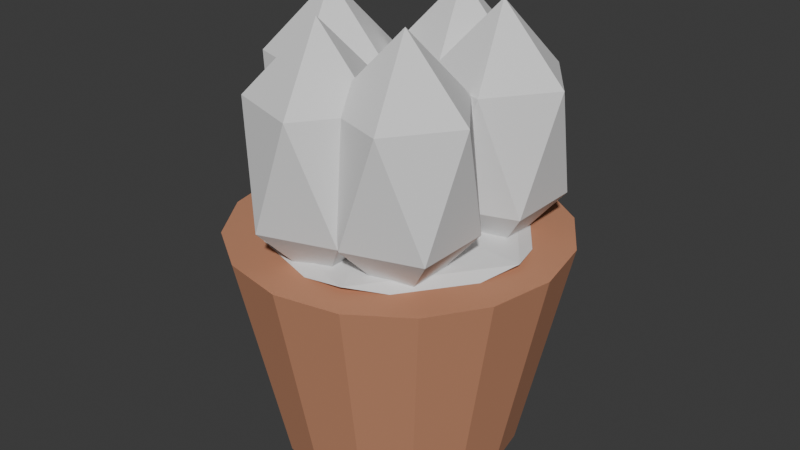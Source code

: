 # Source: pot.blend  (saved by Blender 5.1.30; exported with 4.5.12 LTS)
import bpy
from mathutils import Matrix  # noqa: F401  (used for matrix-valued properties, if any)

bpy.ops.wm.read_factory_settings(use_empty=True)
scene = bpy.context.scene
scene.name = 'Scene'

# ---- collections
col_collection = bpy.data.collections.new('Collection'); scene.collection.children.link(col_collection)

# ---- materials (node trees are filled in below, after node groups)
mat_tile = bpy.data.materials.new('tile')
mat_tile.diffuse_color = (0.55, 0.25, 0.14, 1.0)

# ---- material node trees
mat_tile.use_nodes = True; mat_tile.node_tree.nodes.clear()
_N = mat_tile.node_tree.nodes; _L = mat_tile.node_tree.links
n0 = _N.new('ShaderNodeBsdfPrincipled'); n0.name = 'Principled BSDF'; n0.location = (-200, 100)
n0.inputs[0].default_value = (0.55, 0.25, 0.14, 1.0)
n0.inputs[2].default_value = 0.88
n1 = _N.new('ShaderNodeOutputMaterial'); n1.name = 'Material Output'; n1.location = (200, 100)
_L.new(n0.outputs[0], n1.inputs[0])
n1.is_active_output = True

# ---- world
world_world = bpy.data.worlds.new('World'); scene.world = world_world
world_world.use_nodes = True; world_world.node_tree.nodes.clear()
_N = world_world.node_tree.nodes; _L = world_world.node_tree.links
n0 = _N.new('ShaderNodeOutputWorld'); n0.name = 'World Output'; n0.location = (200, 100)
n1 = _N.new('ShaderNodeBackground'); n1.name = 'Background'; n1.location = (-200, 100)
n1.inputs[0].default_value = (0.05088, 0.05088, 0.05088, 1.0)
_L.new(n1.outputs[0], n0.inputs[0])
n0.is_active_output = True
world_world.color = (0.05088, 0.05088, 0.05088)
world_world.sun_shadow_jitter_overblur = 0.0

# ---- meshes
me_cone = bpy.data.meshes.new('Cone')
me_cone.from_pydata([(0.0, 0.23, 0.0), (0.0, 0.32, 0.42), (0.08802, 0.2125, 0.0), (0.1225, 0.2956, 0.42), (0.1626, 0.1626, 0.0), (0.2263, 0.2263, 0.42), (0.2125, 0.08802, 0.0), (0.2956, 0.1225, 0.42), (0.23, 0.0, 0.0), (0.32, 0.0, 0.42), (0.2125, -0.08802, 0.0), (0.2956, -0.1225, 0.42), (0.1626, -0.1626, 0.0), (0.2263, -0.2263, 0.42), (0.08802, -0.2125, 0.0), (0.1225, -0.2956, 0.42), (0.0, -0.23, 0.0), (0.0, -0.32, 0.42), (-0.08802, -0.2125, 0.0), (-0.1225, -0.2956, 0.42), (-0.1626, -0.1626, 0.0), (-0.2263, -0.2263, 0.42), (-0.2125, -0.08802, 0.0), (-0.2956, -0.1225, 0.42), (-0.23, 0.0, 0.0), (-0.32, 0.0, 0.42), (-0.2125, 0.08802, 0.0), (-0.2956, 0.1225, 0.42), (-0.1626, 0.1626, 0.0), (-0.2263, 0.2263, 0.42), (-0.08802, 0.2125, 0.0), (-0.1225, 0.2956, 0.42)], [], [(0, 1, 3, 2), (2, 3, 5, 4), (4, 5, 7, 6), (6, 7, 9, 8), (8, 9, 11, 10), (10, 11, 13, 12), (12, 13, 15, 14), (14, 15, 17, 16), (16, 17, 19, 18), (18, 19, 21, 20), (20, 21, 23, 22), (22, 23, 25, 24), (24, 25, 27, 26), (26, 27, 29, 28), (3, 1, 31, 29, 27, 25, 23, 21, 19, 17, 15, 13, 11, 9, 7, 5), (28, 29, 31, 30), (30, 31, 1, 0), (0, 2, 4, 6, 8, 10, 12, 14, 16, 18, 20, 22, 24, 26, 28, 30)])
_uv = me_cone.uv_layers.new(name='UVMap')
_uv.uv.foreach_set('vector', [0.5702, 0.2795, 0.5696, 0.005466, 0.6434, 0.008887, 0.6232, 0.2819, 0.6232, 0.2819, 0.6434, 0.008887, 0.7002, 0.01863, 0.664, 0.2889, 0.4604, 0.5833, 0.4168, 0.313, 0.49, 0.3033, 0.513, 0.5763, 0.513, 0.5763, 0.49, 0.3033, 0.5696, 0.2998, 0.5702, 0.5738, 0.5702, 0.5738, 0.5696, 0.2998, 0.6434, 0.3033, 0.6232, 0.5763, 0.6232, 0.5763, 0.6434, 0.3033, 0.7002, 0.313, 0.664, 0.5833, 0.7547, 0.2889, 0.7111, 0.01863, 0.7844, 0.008887, 0.8073, 0.2819, 0.8073, 0.2819, 0.7844, 0.008887, 0.8639, 0.005466, 0.8645, 0.2795, 0.8645, 0.2795, 0.8639, 0.005466, 0.9377, 0.008887, 0.9176, 0.2819, 0.9176, 0.2819, 0.9377, 0.008887, 0.9945, 0.01863, 0.9584, 0.2889, 0.7547, 0.5833, 0.7111, 0.313, 0.7844, 0.3033, 0.8073, 0.5763, 0.8073, 0.5763, 0.7844, 0.3033, 0.8639, 0.2998, 0.8645, 0.5738, 0.8645, 0.5738, 0.8639, 0.2998, 0.9377, 0.3033, 0.9176, 0.5763, 0.9176, 0.5763, 0.9377, 0.3033, 0.9945, 0.313, 0.9584, 0.5833, 0.03595, 0.3191, 0.005466, 0.2455, 0.005466, 0.1658, 0.03595, 0.09226, 0.09226, 0.03595, 0.1658, 0.005466, 0.2455, 0.005466, 0.3191, 0.03595, 0.3754, 0.09226, 0.4059, 0.1658, 0.4059, 0.2455, 0.3754, 0.3191, 0.3191, 0.3754, 0.2455, 0.4059, 0.1658, 0.4059, 0.09226, 0.3754, 0.4604, 0.2889, 0.4168, 0.01863, 0.49, 0.008887, 0.513, 0.2819, 0.513, 0.2819, 0.49, 0.008887, 0.5696, 0.005466, 0.5702, 0.2795, 0.005466, 0.5893, 0.005466, 0.5321, 0.02737, 0.4792, 0.06785, 0.4387, 0.1207, 0.4168, 0.178, 0.4168, 0.2309, 0.4387, 0.2714, 0.4792, 0.2933, 0.5321, 0.2933, 0.5893, 0.2714, 0.6422, 0.2309, 0.6827, 0.178, 0.7046, 0.1207, 0.7046, 0.06785, 0.6827, 0.02737, 0.6422])
_ca = me_cone.color_attributes.new('wind_mask', 'FLOAT_COLOR', 'POINT')
_ca.data.foreach_set('color', [0.0, 0.0, 0.0, 1.0, 0.0, 0.0, 0.0, 1.0, 0.0, 0.0, 0.0, 1.0, 0.0, 0.0, 0.0, 1.0, 0.0, 0.0, 0.0, 1.0, 0.0, 0.0, 0.0, 1.0, 0.0, 0.0, 0.0, 1.0, 0.0, 0.0, 0.0, 1.0, 0.0, 0.0, 0.0, 1.0, 0.0, 0.0, 0.0, 1.0, 0.0, 0.0, 0.0, 1.0, 0.0, 0.0, 0.0, 1.0, 0.0, 0.0, 0.0, 1.0, 0.0, 0.0, 0.0, 1.0, 0.0, 0.0, 0.0, 1.0, 0.0, 0.0, 0.0, 1.0, 0.0, 0.0, 0.0, 1.0, 0.0, 0.0, 0.0, 1.0, 0.0, 0.0, 0.0, 1.0, 0.0, 0.0, 0.0, 1.0, 0.0, 0.0, 0.0, 1.0, 0.0, 0.0, 0.0, 1.0, 0.0, 0.0, 0.0, 1.0, 0.0, 0.0, 0.0, 1.0, 0.0, 0.0, 0.0, 1.0, 0.0, 0.0, 0.0, 1.0, 0.0, 0.0, 0.0, 1.0, 0.0, 0.0, 0.0, 1.0, 0.0, 0.0, 0.0, 1.0, 0.0, 0.0, 0.0, 1.0, 0.0, 0.0, 0.0, 1.0, 0.0, 0.0, 0.0, 1.0])
me_cone.materials.append(mat_tile)
me_cone.update()
me_icosphere_029 = bpy.data.meshes.new('Icosphere.029')
me_icosphere_029.from_pydata([(0.0, 0.0, 0.395), (0.2098, -0.1525, 0.4088), (-0.08015, -0.2467, 0.4088), (-0.2594, 0.0, 0.4088), (-0.08015, 0.2467, 0.4088), (0.2098, 0.1525, 0.4088), (0.08015, -0.2467, 0.4312), (-0.2098, -0.1525, 0.4312), (-0.2098, 0.1525, 0.4312), (0.08015, 0.2467, 0.4312), (0.2594, 0.0, 0.4312), (0.0, 0.0, 0.445)], [], [(0, 1, 2), (1, 0, 5), (0, 2, 3), (0, 3, 4), (0, 4, 5), (1, 5, 10), (2, 1, 6), (3, 2, 7), (4, 3, 8), (5, 4, 9), (1, 10, 6), (2, 6, 7), (3, 7, 8), (4, 8, 9), (5, 9, 10), (6, 10, 11), (7, 6, 11), (8, 7, 11), (9, 8, 11), (10, 9, 11)])
_uv = me_icosphere_029.uv_layers.new(name='UVMap')
_uv.uv.foreach_set('vector', [0.25, 0.2627, 0.25, 0.003039, 0.497, 0.1825, 0.25, 0.003039, 0.25, 0.2627, 0.003039, 0.1825, 0.25, 0.2627, 0.497, 0.1825, 0.4026, 0.4728, 0.25, 0.2627, 0.4026, 0.4728, 0.09737, 0.4728, 0.25, 0.2627, 0.09737, 0.4728, 0.003039, 0.1825, 0.25, 0.003039, 0.003039, 0.1825, 0.09737, 0.05263, 0.497, 0.1825, 0.25, 0.003039, 0.4026, 0.05263, 0.4026, 0.4728, 0.497, 0.1825, 0.497, 0.343, 0.09737, 0.4728, 0.4026, 0.4728, 0.25, 0.5224, 0.003039, 0.1825, 0.09737, 0.4728, 0.003039, 0.343, 0.997, 0.343, 0.9026, 0.4728, 0.997, 0.1825, 0.9026, 0.05263, 0.997, 0.1825, 0.75, 0.003039, 0.5974, 0.05263, 0.75, 0.003039, 0.503, 0.1825, 0.503, 0.343, 0.503, 0.1825, 0.5974, 0.4728, 0.75, 0.5224, 0.5974, 0.4728, 0.9026, 0.4728, 0.997, 0.1825, 0.9026, 0.4728, 0.75, 0.2627, 0.75, 0.003039, 0.997, 0.1825, 0.75, 0.2627, 0.503, 0.1825, 0.75, 0.003039, 0.75, 0.2627, 0.5974, 0.4728, 0.503, 0.1825, 0.75, 0.2627, 0.9026, 0.4728, 0.5974, 0.4728, 0.75, 0.2627])
_ca = me_icosphere_029.color_attributes.new('wind_mask', 'FLOAT_COLOR', 'POINT')
_ca.data.foreach_set('color', [0.0, 0.0, 0.0, 1.0, 0.0, 0.0, 0.0, 1.0, 0.0, 0.0, 0.0, 1.0, 0.0, 0.0, 0.0, 1.0, 0.0, 0.0, 0.0, 1.0, 0.0, 0.0, 0.0, 1.0, 0.0, 0.0, 0.0, 1.0, 0.0, 0.0, 0.0, 1.0, 0.0, 0.0, 0.0, 1.0, 0.0, 0.0, 0.0, 1.0, 0.0, 0.0, 0.0, 1.0, 0.0, 0.0, 0.0, 1.0])
me_icosphere_029.update()
me_icosphere_030 = bpy.data.meshes.new('Icosphere.030')
me_icosphere_030.from_pydata([(0.0, 0.17, 0.36), (0.1013, 0.0964, 0.4927), (-0.03869, 0.05091, 0.4927), (-0.1252, 0.17, 0.4927), (-0.03869, 0.2891, 0.4927), (0.1013, 0.2436, 0.4927), (0.03869, 0.05091, 0.7073), (-0.1013, 0.0964, 0.7073), (-0.1013, 0.2436, 0.7073), (0.03869, 0.2891, 0.7073), (0.1252, 0.17, 0.7073), (0.0, 0.17, 0.84)], [], [(0, 1, 2), (1, 0, 5), (0, 2, 3), (0, 3, 4), (0, 4, 5), (1, 5, 10), (2, 1, 6), (3, 2, 7), (4, 3, 8), (5, 4, 9), (1, 10, 6), (2, 6, 7), (3, 7, 8), (4, 8, 9), (5, 9, 10), (6, 10, 11), (7, 6, 11), (8, 7, 11), (9, 8, 11), (10, 9, 11)])
_uv = me_icosphere_030.uv_layers.new(name='UVMap')
_uv.uv.foreach_set('vector', [0.241, 0.737, 0.2863, 0.7178, 0.2858, 0.737, 0.2863, 0.7178, 0.241, 0.737, 0.256, 0.6902, 0.1656, 0.8388, 0.1612, 0.7898, 0.1998, 0.8034, 0.3184, 0.8388, 0.2842, 0.8034, 0.3228, 0.7898, 0.241, 0.737, 0.2369, 0.6923, 0.256, 0.6902, 0.2863, 0.7178, 0.256, 0.6902, 0.3102, 0.6612, 0.2774, 0.8388, 0.2432, 0.8362, 0.2818, 0.7884, 0.1998, 0.8034, 0.1612, 0.7898, 0.1998, 0.742, 0.3228, 0.7898, 0.2842, 0.8034, 0.2842, 0.742, 0.2408, 0.8362, 0.2066, 0.8388, 0.2022, 0.7884, 0.2432, 0.8362, 0.2432, 0.7748, 0.2818, 0.7884, 0.1612, 0.7898, 0.1656, 0.7394, 0.1998, 0.742, 0.1612, 0.737, 0.1851, 0.6804, 0.2154, 0.7081, 0.3228, 0.7898, 0.2842, 0.742, 0.3184, 0.7394, 0.2408, 0.8362, 0.2022, 0.7884, 0.2408, 0.7748, 0.2818, 0.7884, 0.2432, 0.7748, 0.2774, 0.7394, 0.1851, 0.6804, 0.1855, 0.6612, 0.2304, 0.6612, 0.2154, 0.7081, 0.1851, 0.6804, 0.2304, 0.6612, 0.2345, 0.7059, 0.2154, 0.7081, 0.2304, 0.6612, 0.2408, 0.7748, 0.2022, 0.7884, 0.2066, 0.7394])
_ca = me_icosphere_030.color_attributes.new('wind_mask', 'FLOAT_COLOR', 'POINT')
_ca.data.foreach_set('color', [0.45, 0.2025, 0.0, 1.0, 0.6158, 0.3793, 0.0, 1.0, 0.6158, 0.3793, 0.0, 1.0, 0.6158, 0.3793, 0.0, 1.0, 0.6158, 0.3793, 0.0, 1.0, 0.6158, 0.3793, 0.0, 1.0, 0.8842, 0.7817, 0.0, 1.0, 0.8842, 0.7817, 0.0, 1.0, 0.8842, 0.7817, 0.0, 1.0, 0.8842, 0.7817, 0.0, 1.0, 0.8842, 0.7817, 0.0, 1.0, 1.0, 1.0, 0.0, 1.0])
me_icosphere_030.update()
me_icosphere_031 = bpy.data.meshes.new('Icosphere.031')
me_icosphere_031.from_pydata([(0.1148, -0.1254, 0.36), (0.2161, -0.199, 0.4927), (0.07613, -0.2444, 0.4927), (-0.01039, -0.1254, 0.4927), (0.07613, -0.006267, 0.4927), (0.2161, -0.05176, 0.4927), (0.1535, -0.2444, 0.7073), (0.01352, -0.199, 0.7073), (0.01352, -0.05176, 0.7073), (0.1535, -0.006267, 0.7073), (0.24, -0.1254, 0.7073), (0.1148, -0.1254, 0.84)], [], [(0, 1, 2), (1, 0, 5), (0, 2, 3), (0, 3, 4), (0, 4, 5), (1, 5, 10), (2, 1, 6), (3, 2, 7), (4, 3, 8), (5, 4, 9), (1, 10, 6), (2, 6, 7), (3, 7, 8), (4, 8, 9), (5, 9, 10), (6, 10, 11), (7, 6, 11), (8, 7, 11), (9, 8, 11), (10, 9, 11)])
_uv = me_icosphere_031.uv_layers.new(name='UVMap')
_uv.uv.foreach_set('vector', [0.241, 0.737, 0.2863, 0.7178, 0.2858, 0.737, 0.2863, 0.7178, 0.241, 0.737, 0.256, 0.6902, 0.2476, 0.8388, 0.2432, 0.7898, 0.2818, 0.8034, 0.1954, 0.8388, 0.1612, 0.8034, 0.1998, 0.7898, 0.241, 0.737, 0.2369, 0.6923, 0.256, 0.6902, 0.2863, 0.7178, 0.256, 0.6902, 0.3102, 0.6612, 0.2364, 0.8388, 0.2022, 0.8362, 0.2408, 0.7884, 0.2818, 0.8034, 0.2432, 0.7898, 0.2818, 0.742, 0.1998, 0.7898, 0.1612, 0.8034, 0.1612, 0.742, 0.3228, 0.8362, 0.2886, 0.8388, 0.2842, 0.7884, 0.2022, 0.8362, 0.2022, 0.7748, 0.2408, 0.7884, 0.2432, 0.7898, 0.2476, 0.7394, 0.2818, 0.742, 0.1612, 0.737, 0.1851, 0.6804, 0.2154, 0.7081, 0.1998, 0.7898, 0.1612, 0.742, 0.1954, 0.7394, 0.3228, 0.8362, 0.2842, 0.7884, 0.3228, 0.7748, 0.2408, 0.7884, 0.2022, 0.7748, 0.2364, 0.7394, 0.1851, 0.6804, 0.1855, 0.6612, 0.2304, 0.6612, 0.2154, 0.7081, 0.1851, 0.6804, 0.2304, 0.6612, 0.2345, 0.7059, 0.2154, 0.7081, 0.2304, 0.6612, 0.3228, 0.7748, 0.2842, 0.7884, 0.2886, 0.7394])
_ca = me_icosphere_031.color_attributes.new('wind_mask', 'FLOAT_COLOR', 'POINT')
_ca.data.foreach_set('color', [0.45, 0.2025, 0.0, 1.0, 0.6158, 0.3793, 0.0, 1.0, 0.6158, 0.3793, 0.0, 1.0, 0.6158, 0.3793, 0.0, 1.0, 0.6158, 0.3793, 0.0, 1.0, 0.6158, 0.3793, 0.0, 1.0, 0.8842, 0.7817, 0.0, 1.0, 0.8842, 0.7817, 0.0, 1.0, 0.8842, 0.7817, 0.0, 1.0, 0.8842, 0.7817, 0.0, 1.0, 0.8842, 0.7817, 0.0, 1.0, 1.0, 1.0, 0.0, 1.0])
me_icosphere_031.update()
me_icosphere_032 = bpy.data.meshes.new('Icosphere.032')
me_icosphere_032.from_pydata([(-0.1693, 0.01487, 0.36), (-0.06804, -0.05873, 0.4927), (-0.208, -0.1042, 0.4927), (-0.2946, 0.01487, 0.4927), (-0.208, 0.134, 0.4927), (-0.06804, 0.08848, 0.4927), (-0.1307, -0.1042, 0.7073), (-0.2707, -0.05873, 0.7073), (-0.2707, 0.08848, 0.7073), (-0.1307, 0.134, 0.7073), (-0.04413, 0.01487, 0.7073), (-0.1693, 0.01487, 0.84)], [], [(0, 1, 2), (1, 0, 5), (0, 2, 3), (0, 3, 4), (0, 4, 5), (1, 5, 10), (2, 1, 6), (3, 2, 7), (4, 3, 8), (5, 4, 9), (1, 10, 6), (2, 6, 7), (3, 7, 8), (4, 8, 9), (5, 9, 10), (6, 10, 11), (7, 6, 11), (8, 7, 11), (9, 8, 11), (10, 9, 11)])
_uv = me_icosphere_032.uv_layers.new(name='UVMap')
_uv.uv.foreach_set('vector', [0.2304, 0.737, 0.2154, 0.6902, 0.2345, 0.6923, 0.2154, 0.6902, 0.2304, 0.737, 0.1851, 0.7178, 0.2066, 0.8388, 0.2022, 0.7898, 0.2408, 0.8034, 0.3184, 0.8388, 0.2842, 0.8034, 0.3228, 0.7898, 0.2304, 0.737, 0.1855, 0.737, 0.1851, 0.7178, 0.2154, 0.6902, 0.1851, 0.7178, 0.1612, 0.6612, 0.1954, 0.8388, 0.1612, 0.8362, 0.1998, 0.7884, 0.2408, 0.8034, 0.2022, 0.7898, 0.2408, 0.742, 0.3228, 0.7898, 0.2842, 0.8034, 0.2842, 0.742, 0.2818, 0.8362, 0.2476, 0.8388, 0.2432, 0.7884, 0.1612, 0.8362, 0.1612, 0.7748, 0.1998, 0.7884, 0.2022, 0.7898, 0.2066, 0.7394, 0.2408, 0.742, 0.3102, 0.737, 0.256, 0.7081, 0.2863, 0.6804, 0.3228, 0.7898, 0.2842, 0.742, 0.3184, 0.7394, 0.2818, 0.8362, 0.2432, 0.7884, 0.2818, 0.7748, 0.1998, 0.7884, 0.1612, 0.7748, 0.1954, 0.7394, 0.256, 0.7081, 0.2369, 0.7059, 0.241, 0.6612, 0.2863, 0.6804, 0.256, 0.7081, 0.241, 0.6612, 0.2858, 0.6612, 0.2863, 0.6804, 0.241, 0.6612, 0.2818, 0.7748, 0.2432, 0.7884, 0.2476, 0.7394])
_ca = me_icosphere_032.color_attributes.new('wind_mask', 'FLOAT_COLOR', 'POINT')
_ca.data.foreach_set('color', [0.45, 0.2025, 0.0, 1.0, 0.6158, 0.3793, 0.0, 1.0, 0.6158, 0.3793, 0.0, 1.0, 0.6158, 0.3793, 0.0, 1.0, 0.6158, 0.3793, 0.0, 1.0, 0.6158, 0.3793, 0.0, 1.0, 0.8842, 0.7817, 0.0, 1.0, 0.8842, 0.7817, 0.0, 1.0, 0.8842, 0.7817, 0.0, 1.0, 0.8842, 0.7817, 0.0, 1.0, 0.8842, 0.7817, 0.0, 1.0, 1.0, 1.0, 0.0, 1.0])
me_icosphere_032.update()
me_icosphere_033 = bpy.data.meshes.new('Icosphere.033')
me_icosphere_033.from_pydata([(0.1349, 0.1034, 0.36), (0.2362, 0.02982, 0.4927), (0.09623, -0.01567, 0.4927), (0.009704, 0.1034, 0.4927), (0.09623, 0.2225, 0.4927), (0.2362, 0.177, 0.4927), (0.1736, -0.01567, 0.7073), (0.03362, 0.02982, 0.7073), (0.03362, 0.177, 0.7073), (0.1736, 0.2225, 0.7073), (0.2601, 0.1034, 0.7073), (0.1349, 0.1034, 0.84)], [], [(0, 1, 2), (1, 0, 5), (0, 2, 3), (0, 3, 4), (0, 4, 5), (1, 5, 10), (2, 1, 6), (3, 2, 7), (4, 3, 8), (5, 4, 9), (1, 10, 6), (2, 6, 7), (3, 7, 8), (4, 8, 9), (5, 9, 10), (6, 10, 11), (7, 6, 11), (8, 7, 11), (9, 8, 11), (10, 9, 11)])
_uv = me_icosphere_033.uv_layers.new(name='UVMap')
_uv.uv.foreach_set('vector', [0.241, 0.737, 0.2863, 0.7178, 0.2858, 0.737, 0.2863, 0.7178, 0.241, 0.737, 0.256, 0.6902, 0.2066, 0.8388, 0.2022, 0.7898, 0.2408, 0.8034, 0.3184, 0.8388, 0.2842, 0.8034, 0.3228, 0.7898, 0.241, 0.737, 0.2369, 0.6923, 0.256, 0.6902, 0.2863, 0.7178, 0.256, 0.6902, 0.3102, 0.6612, 0.2774, 0.8388, 0.2432, 0.8362, 0.2818, 0.7884, 0.2408, 0.8034, 0.2022, 0.7898, 0.2408, 0.742, 0.3228, 0.7898, 0.2842, 0.8034, 0.2842, 0.742, 0.1998, 0.8362, 0.1656, 0.8388, 0.1612, 0.7884, 0.2432, 0.8362, 0.2432, 0.7748, 0.2818, 0.7884, 0.2022, 0.7898, 0.2066, 0.7394, 0.2408, 0.742, 0.2345, 0.737, 0.1803, 0.7081, 0.2106, 0.6804, 0.3228, 0.7898, 0.2842, 0.742, 0.3184, 0.7394, 0.1998, 0.8362, 0.1612, 0.7884, 0.1998, 0.7748, 0.2818, 0.7884, 0.2432, 0.7748, 0.2774, 0.7394, 0.1803, 0.7081, 0.1612, 0.7059, 0.1653, 0.6612, 0.2106, 0.6804, 0.1803, 0.7081, 0.1653, 0.6612, 0.2101, 0.6612, 0.2106, 0.6804, 0.1653, 0.6612, 0.1998, 0.7748, 0.1612, 0.7884, 0.1656, 0.7394])
_ca = me_icosphere_033.color_attributes.new('wind_mask', 'FLOAT_COLOR', 'POINT')
_ca.data.foreach_set('color', [0.45, 0.2025, 0.0, 1.0, 0.6158, 0.3793, 0.0, 1.0, 0.6158, 0.3793, 0.0, 1.0, 0.6158, 0.3793, 0.0, 1.0, 0.6158, 0.3793, 0.0, 1.0, 0.6158, 0.3793, 0.0, 1.0, 0.8842, 0.7817, 0.0, 1.0, 0.8842, 0.7817, 0.0, 1.0, 0.8842, 0.7817, 0.0, 1.0, 0.8842, 0.7817, 0.0, 1.0, 0.8842, 0.7817, 0.0, 1.0, 1.0, 1.0, 0.0, 1.0])
me_icosphere_033.update()
me_icosphere_034 = bpy.data.meshes.new('Icosphere.034')
me_icosphere_034.from_pydata([(-0.02964, -0.1674, 0.36), (0.07167, -0.241, 0.4927), (-0.06833, -0.2865, 0.4927), (-0.1549, -0.1674, 0.4927), (-0.06833, -0.04831, 0.4927), (0.07167, -0.0938, 0.4927), (0.009058, -0.2865, 0.7073), (-0.1309, -0.241, 0.7073), (-0.1309, -0.0938, 0.7073), (0.009058, -0.04831, 0.7073), (0.09558, -0.1674, 0.7073), (-0.02964, -0.1674, 0.84)], [], [(0, 1, 2), (1, 0, 5), (0, 2, 3), (0, 3, 4), (0, 4, 5), (1, 5, 10), (2, 1, 6), (3, 2, 7), (4, 3, 8), (5, 4, 9), (1, 10, 6), (2, 6, 7), (3, 7, 8), (4, 8, 9), (5, 9, 10), (6, 10, 11), (7, 6, 11), (8, 7, 11), (9, 8, 11), (10, 9, 11)])
_uv = me_icosphere_034.uv_layers.new(name='UVMap')
_uv.uv.foreach_set('vector', [0.1653, 0.737, 0.2106, 0.7178, 0.2101, 0.737, 0.2106, 0.7178, 0.1653, 0.737, 0.1803, 0.6902, 0.2066, 0.8388, 0.2022, 0.7898, 0.2408, 0.8034, 0.3184, 0.8388, 0.2842, 0.8034, 0.3228, 0.7898, 0.1653, 0.737, 0.1612, 0.6923, 0.1803, 0.6902, 0.2106, 0.7178, 0.1803, 0.6902, 0.2345, 0.6612, 0.2774, 0.8388, 0.2432, 0.8362, 0.2818, 0.7884, 0.2408, 0.8034, 0.2022, 0.7898, 0.2408, 0.742, 0.3228, 0.7898, 0.2842, 0.8034, 0.2842, 0.742, 0.1998, 0.8362, 0.1656, 0.8388, 0.1612, 0.7884, 0.2432, 0.8362, 0.2432, 0.7748, 0.2818, 0.7884, 0.2022, 0.7898, 0.2066, 0.7394, 0.2408, 0.742, 0.2369, 0.737, 0.2608, 0.6804, 0.2911, 0.7081, 0.3228, 0.7898, 0.2842, 0.742, 0.3184, 0.7394, 0.1998, 0.8362, 0.1612, 0.7884, 0.1998, 0.7748, 0.2818, 0.7884, 0.2432, 0.7748, 0.2774, 0.7394, 0.2608, 0.6804, 0.2612, 0.6612, 0.3061, 0.6612, 0.2911, 0.7081, 0.2608, 0.6804, 0.3061, 0.6612, 0.3102, 0.7059, 0.2911, 0.7081, 0.3061, 0.6612, 0.1998, 0.7748, 0.1612, 0.7884, 0.1656, 0.7394])
_ca = me_icosphere_034.color_attributes.new('wind_mask', 'FLOAT_COLOR', 'POINT')
_ca.data.foreach_set('color', [0.45, 0.2025, 0.0, 1.0, 0.6158, 0.3793, 0.0, 1.0, 0.6158, 0.3793, 0.0, 1.0, 0.6158, 0.3793, 0.0, 1.0, 0.6158, 0.3793, 0.0, 1.0, 0.6158, 0.3793, 0.0, 1.0, 0.8842, 0.7817, 0.0, 1.0, 0.8842, 0.7817, 0.0, 1.0, 0.8842, 0.7817, 0.0, 1.0, 0.8842, 0.7817, 0.0, 1.0, 0.8842, 0.7817, 0.0, 1.0, 1.0, 1.0, 0.0, 1.0])
me_icosphere_034.update()

# ---- objects
ob_pot_body = bpy.data.objects.new('pot_body', me_cone)
ob_soil_cap = bpy.data.objects.new('soil_cap', me_icosphere_029)
ob_leaves_pot = bpy.data.objects.new('leaves_pot', me_icosphere_030)
ob_leaves_pot_001 = bpy.data.objects.new('leaves_pot.001', me_icosphere_031)
ob_leaves_pot_002 = bpy.data.objects.new('leaves_pot.002', me_icosphere_032)
ob_leaves_pot_003 = bpy.data.objects.new('leaves_pot.003', me_icosphere_033)
ob_leaves_pot_004 = bpy.data.objects.new('leaves_pot.004', me_icosphere_034)
ob_socket_ground = bpy.data.objects.new('socket_ground', None)

# ---- transforms, parenting, visibility, modifiers, constraints
ob_pot_body.location = (0.0, 0.0, 0.0)
ob_soil_cap.location = (0.0, 0.0, 0.0)
ob_leaves_pot.location = (0.0, 0.0, 0.0)
ob_leaves_pot_001.location = (0.0, 0.0, 0.0)
ob_leaves_pot_002.location = (0.0, 0.0, 0.0)
ob_leaves_pot_003.location = (0.0, 0.0, 0.0)
ob_leaves_pot_004.location = (0.0, 0.0, 0.0)
ob_socket_ground.location = (0.0, 0.0, 0.0)

# ---- collection membership
col_collection.objects.link(ob_pot_body)
col_collection.objects.link(ob_soil_cap)
col_collection.objects.link(ob_leaves_pot)
col_collection.objects.link(ob_leaves_pot_001)
col_collection.objects.link(ob_leaves_pot_002)
col_collection.objects.link(ob_leaves_pot_003)
col_collection.objects.link(ob_leaves_pot_004)
col_collection.objects.link(ob_socket_ground)

# ---- scene / render settings (as saved in the file)
scene.frame_start = 1; scene.frame_end = 250; scene.frame_set(1)
scene.render.engine = 'BLENDER_EEVEE_NEXT'
scene.render.bake_bias = 0.0
scene.render.bake_samples = 0
scene.cycles.sampling_pattern = 'TABULATED_SOBOL'
scene.eevee.use_volume_custom_range = False
bpy.context.view_layer.update()

# ---- added for rendering (the .blend has no active camera and no usable light): camera, sun
cam_auto = bpy.data.cameras.new('AutoCamera')
cam_auto.lens = 50.0
cam_auto.sensor_width = 36.0
cam_auto.clip_end = 1000.0
ob_auto_camera = bpy.data.objects.new('AutoCamera', cam_auto)
scene.collection.objects.link(ob_auto_camera)
ob_auto_camera.location = (1.14249, -1.37099, 1.33399)
ob_auto_camera.rotation_euler = (1.09748, -7.21219e-08, 0.694738)
scene.camera = ob_auto_camera
light_auto_sun = bpy.data.lights.new('AutoSun', 'SUN')
light_auto_sun.energy = 3.0
light_auto_sun.angle = 0.0523599
ob_auto_sun = bpy.data.objects.new('AutoSun', light_auto_sun)
scene.collection.objects.link(ob_auto_sun)
ob_auto_sun.rotation_euler = (0.872665, 0.174533, 0.523599)
bpy.context.view_layer.update()

